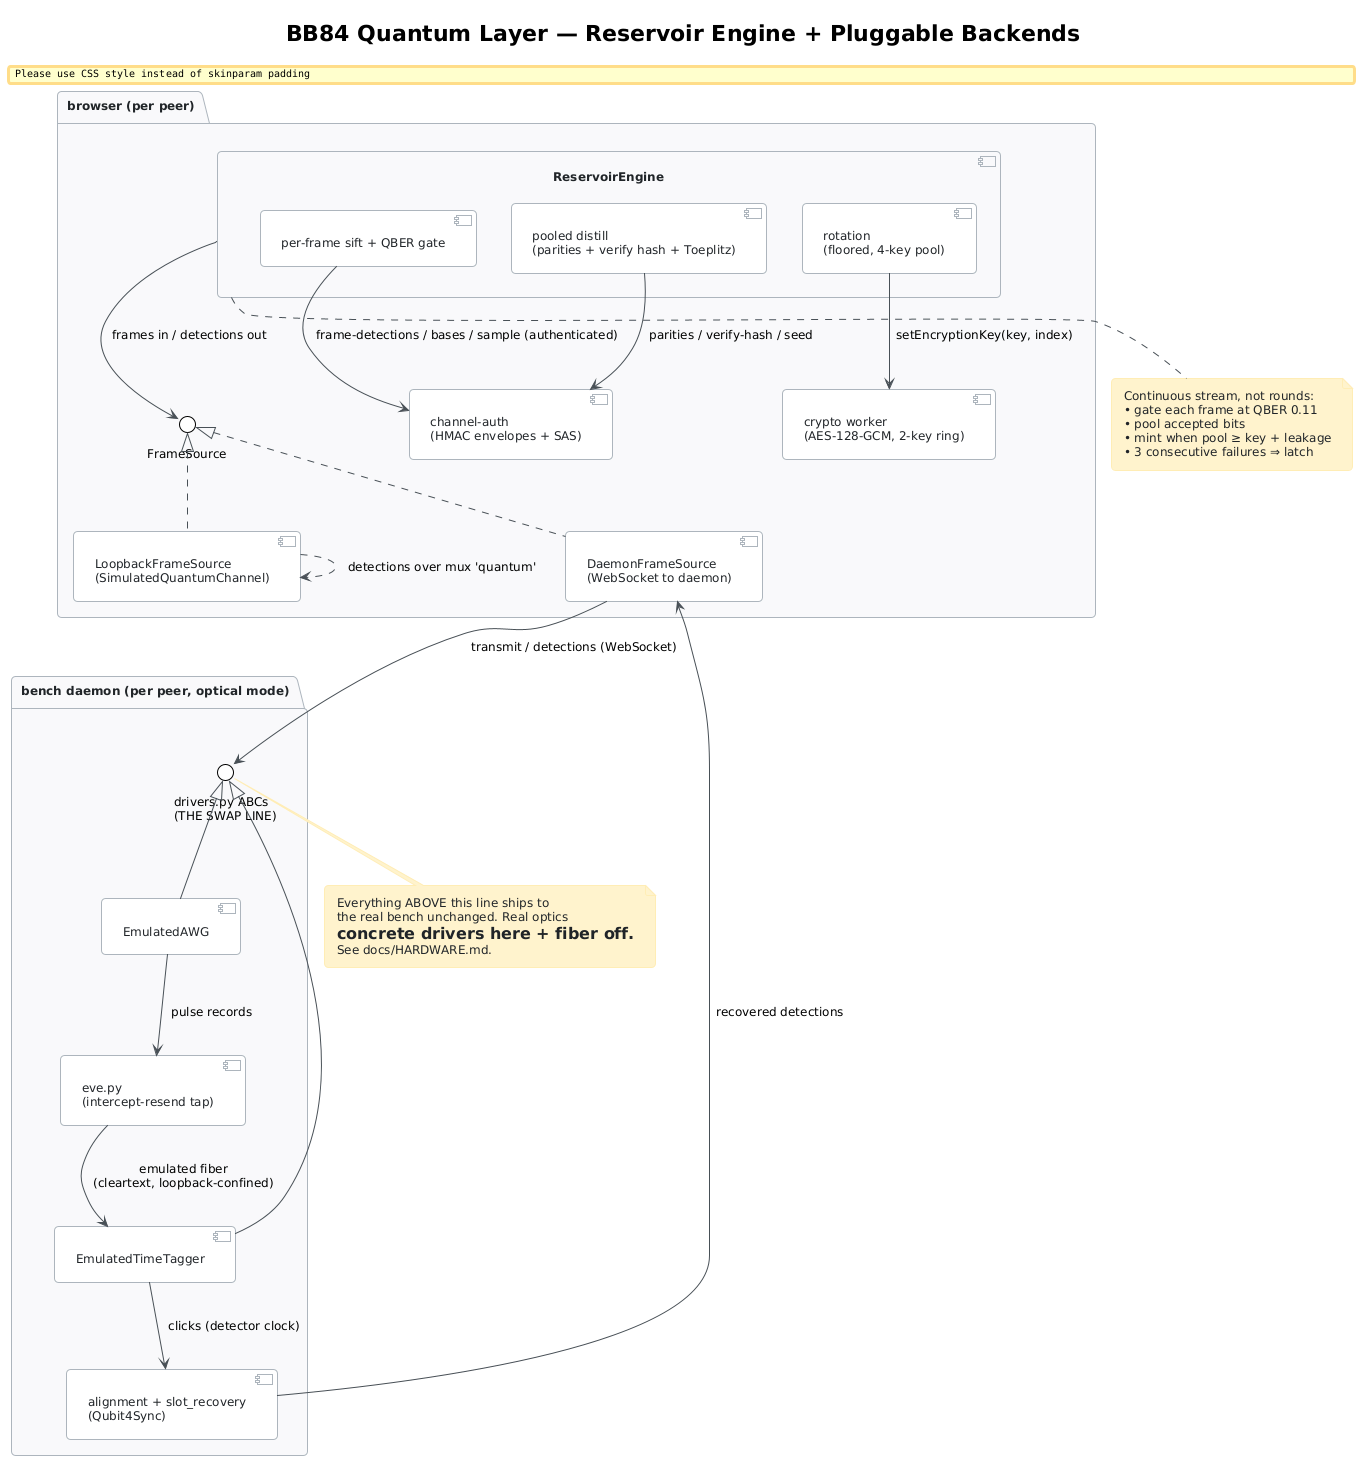

The diagram above was rendered by PlantUML. Its source (embedded in the PNG):
@startuml quantum-layer
!include style.puml

title BB84 Quantum Layer — Reservoir Engine + Pluggable Backends

package "browser (per peer)" {
    component [ReservoirEngine] as Engine {
        component [per-frame sift + QBER gate] as Sift
        component [pooled distill\n(parities + verify hash + Toeplitz)] as Distill
        component [rotation\n(floored, 4-key pool)] as Rot
    }
    interface "FrameSource" as FS
    component [LoopbackFrameSource\n(SimulatedQuantumChannel)] as Loop
    component [DaemonFrameSource\n(WebSocket to daemon)] as DaemonSrc
    component [crypto worker\n(AES-128-GCM, 2-key ring)] as Worker
    component [channel-auth\n(HMAC envelopes + SAS)] as Auth
}

package "bench daemon (per peer, optical mode)" {
    interface "drivers.py ABCs\n(THE SWAP LINE)" as Drivers
    component [EmulatedAWG] as AWG
    component [EmulatedTimeTagger] as Tagger
    component [alignment + slot_recovery\n(Qubit4Sync)] as Recover
    component [eve.py\n(intercept-resend tap)] as Eve
}

' Backend selection
FS <|.. Loop
FS <|.. DaemonSrc
Engine --> FS : frames in / detections out

' Simulated path (loopback): detections cross the peers' mux
Loop ..> Loop : detections over mux 'quantum'

' Optical path: quantum crosses the fiber daemon-to-daemon
DaemonSrc --> Drivers : transmit / detections (WebSocket)
Drivers <|-- AWG
Drivers <|-- Tagger
AWG --> Eve : pulse records
Eve --> Tagger : emulated fiber\n(cleartext, loopback-confined)
Tagger --> Recover : clicks (detector clock)
Recover --> DaemonSrc : recovered detections

' Classical reconciliation rides the authenticated DataChannel either way
Sift --> Auth : frame-detections / bases / sample (authenticated)
Distill --> Auth : parities / verify-hash / seed
Rot --> Worker : setEncryptionKey(key, index)

note bottom of Drivers
  Everything ABOVE this line ships to
  the real bench unchanged. Real optics
  = concrete drivers here + fiber off.
  See docs/HARDWARE.md.
end note

note bottom of Engine
  Continuous stream, not rounds:
  • gate each frame at QBER 0.11
  • pool accepted bits
  • mint when pool ≥ key + leakage
  • 3 consecutive failures ⇒ latch
end note

@enduml